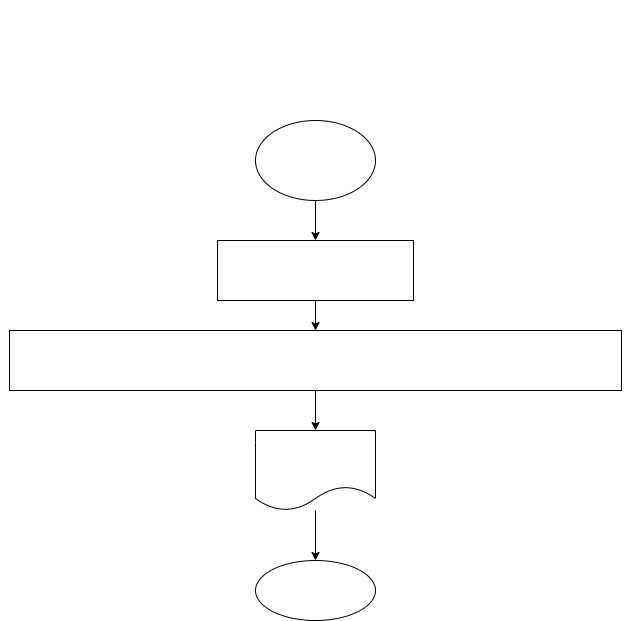

The diagram above was exported from draw.io. Its source (the exported page's mxGraphModel, read from the mxfile embedded in the PNG):
<mxGraphModel dx="1361" dy="1060" grid="1" gridSize="10" guides="1" tooltips="1" connect="1" arrows="1" fold="1" page="1" pageScale="1" pageWidth="827" pageHeight="1169" math="0" shadow="0">
  <root>
    <mxCell id="0" />
    <mxCell id="1" parent="0" />
    <mxCell id="2" value="&lt;p style=&quot;box-sizing: border-box ; margin: 0px ; font-size: 15px&quot;&gt;&lt;font color=&quot;#ffffff&quot;&gt;Задача:&lt;/font&gt;&lt;/p&gt;&lt;p style=&quot;box-sizing: border-box ; margin: 0px ; font-size: 15px&quot;&gt;&lt;font color=&quot;#ffffff&quot;&gt;Напишите программу, которая принимает на вход координаты двух точек и находит расстояние между ними в 3D пространстве.&lt;/font&gt;&lt;/p&gt;&lt;p style=&quot;box-sizing: border-box ; margin: 0px ; font-size: 15px&quot;&gt;&lt;font color=&quot;#ffffff&quot;&gt;A (3,6,8); B (2,1,-7), -&amp;gt; 15.84&lt;/font&gt;&lt;/p&gt;&lt;p style=&quot;box-sizing: border-box ; margin: 0px ; font-size: 15px&quot;&gt;&lt;font color=&quot;#ffffff&quot;&gt;A (7,-5, 0); B (1,-1,9) -&amp;gt; 11.53&lt;/font&gt;&lt;/p&gt;" style="text;html=1;strokeColor=none;fillColor=none;align=center;verticalAlign=middle;whiteSpace=wrap;rounded=0;fontFamily=Fira Code;" parent="1" vertex="1">
      <mxGeometry x="99" y="20" width="630" height="100" as="geometry" />
    </mxCell>
    <mxCell id="5" value="" style="edgeStyle=none;html=1;fontFamily=Fira Code;fontColor=#FFFFFF;" parent="1" source="3" target="4" edge="1">
      <mxGeometry relative="1" as="geometry" />
    </mxCell>
    <mxCell id="3" value="Start" style="ellipse;whiteSpace=wrap;html=1;labelBackgroundColor=none;fontFamily=Fira Code;fontColor=#FFFFFF;" parent="1" vertex="1">
      <mxGeometry x="354" y="140" width="120" height="80" as="geometry" />
    </mxCell>
    <mxCell id="7" value="" style="edgeStyle=none;html=1;fontFamily=Fira Code;fontColor=#FFFFFF;" parent="1" source="4" target="6" edge="1">
      <mxGeometry relative="1" as="geometry" />
    </mxCell>
    <mxCell id="4" value="xA = 3, yA = 6, zA = 8,&lt;br&gt;xB = 2, yB = 1, zB = -7,&lt;br&gt;lengAB;" style="whiteSpace=wrap;html=1;fontFamily=Fira Code;fontColor=#FFFFFF;labelBackgroundColor=none;" parent="1" vertex="1">
      <mxGeometry x="316" y="260" width="196" height="60" as="geometry" />
    </mxCell>
    <mxCell id="9" value="" style="edgeStyle=none;html=1;fontFamily=Fira Code;fontColor=#FFFFFF;" parent="1" source="6" target="8" edge="1">
      <mxGeometry relative="1" as="geometry" />
    </mxCell>
    <mxCell id="6" value="&lt;div style=&quot;font-family: &amp;#34;fira code&amp;#34; , &amp;#34;consolas&amp;#34; , &amp;#34;courier new&amp;#34; , monospace ; font-size: 14px ; line-height: 19px&quot;&gt;lengAB = Math.Sqrt(Math.Pow((xB - xA), 2) + Math.Pow((yB - yA), 2) + Math.Pow((zB - zA), 2));&lt;/div&gt;" style="whiteSpace=wrap;html=1;fontFamily=Fira Code;fontColor=#FFFFFF;labelBackgroundColor=none;" parent="1" vertex="1">
      <mxGeometry x="108" y="350" width="612" height="60" as="geometry" />
    </mxCell>
    <mxCell id="11" value="" style="edgeStyle=none;html=1;fontFamily=Fira Code;fontColor=#FFFFFF;" parent="1" source="8" target="10" edge="1">
      <mxGeometry relative="1" as="geometry" />
    </mxCell>
    <mxCell id="8" value="&lt;span style=&quot;font-family: &amp;#34;fira code&amp;#34; , &amp;#34;consolas&amp;#34; , &amp;#34;courier new&amp;#34; , monospace ; font-size: 14px&quot;&gt;lengAB&lt;/span&gt;" style="shape=document;whiteSpace=wrap;html=1;boundedLbl=1;fontFamily=Fira Code;fontColor=#FFFFFF;labelBackgroundColor=none;" parent="1" vertex="1">
      <mxGeometry x="354" y="450" width="120" height="80" as="geometry" />
    </mxCell>
    <mxCell id="10" value="and" style="ellipse;whiteSpace=wrap;html=1;fontFamily=Fira Code;fontColor=#FFFFFF;labelBackgroundColor=none;" parent="1" vertex="1">
      <mxGeometry x="354" y="580" width="120" height="60" as="geometry" />
    </mxCell>
  </root>
</mxGraphModel>